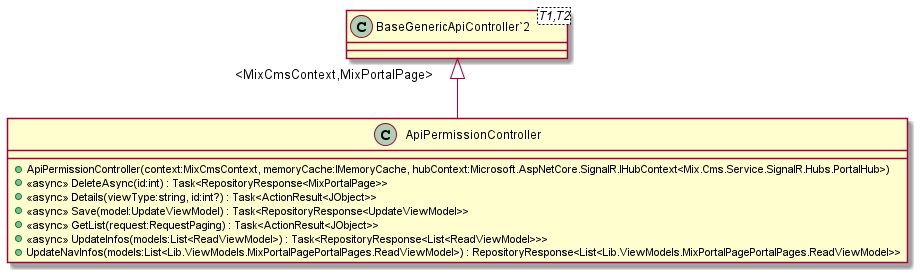

The diagram above was rendered by PlantUML. Its source (embedded in the PNG):
@startuml
class ApiPermissionController {
    + ApiPermissionController(context:MixCmsContext, memoryCache:IMemoryCache, hubContext:Microsoft.AspNetCore.SignalR.IHubContext<Mix.Cms.Service.SignalR.Hubs.PortalHub>)
    + <<async>> DeleteAsync(id:int) : Task<RepositoryResponse<MixPortalPage>>
    + <<async>> Details(viewType:string, id:int?) : Task<ActionResult<JObject>>
    + <<async>> Save(model:UpdateViewModel) : Task<RepositoryResponse<UpdateViewModel>>
    + <<async>> GetList(request:RequestPaging) : Task<ActionResult<JObject>>
    + <<async>> UpdateInfos(models:List<ReadViewModel>) : Task<RepositoryResponse<List<ReadViewModel>>>
    + UpdateNavInfos(models:List<Lib.ViewModels.MixPortalPagePortalPages.ReadViewModel>) : RepositoryResponse<List<Lib.ViewModels.MixPortalPagePortalPages.ReadViewModel>>
}
class "BaseGenericApiController`2"<T1,T2> {
}
"BaseGenericApiController`2" "<MixCmsContext,MixPortalPage>" <|-- ApiPermissionController
@enduml